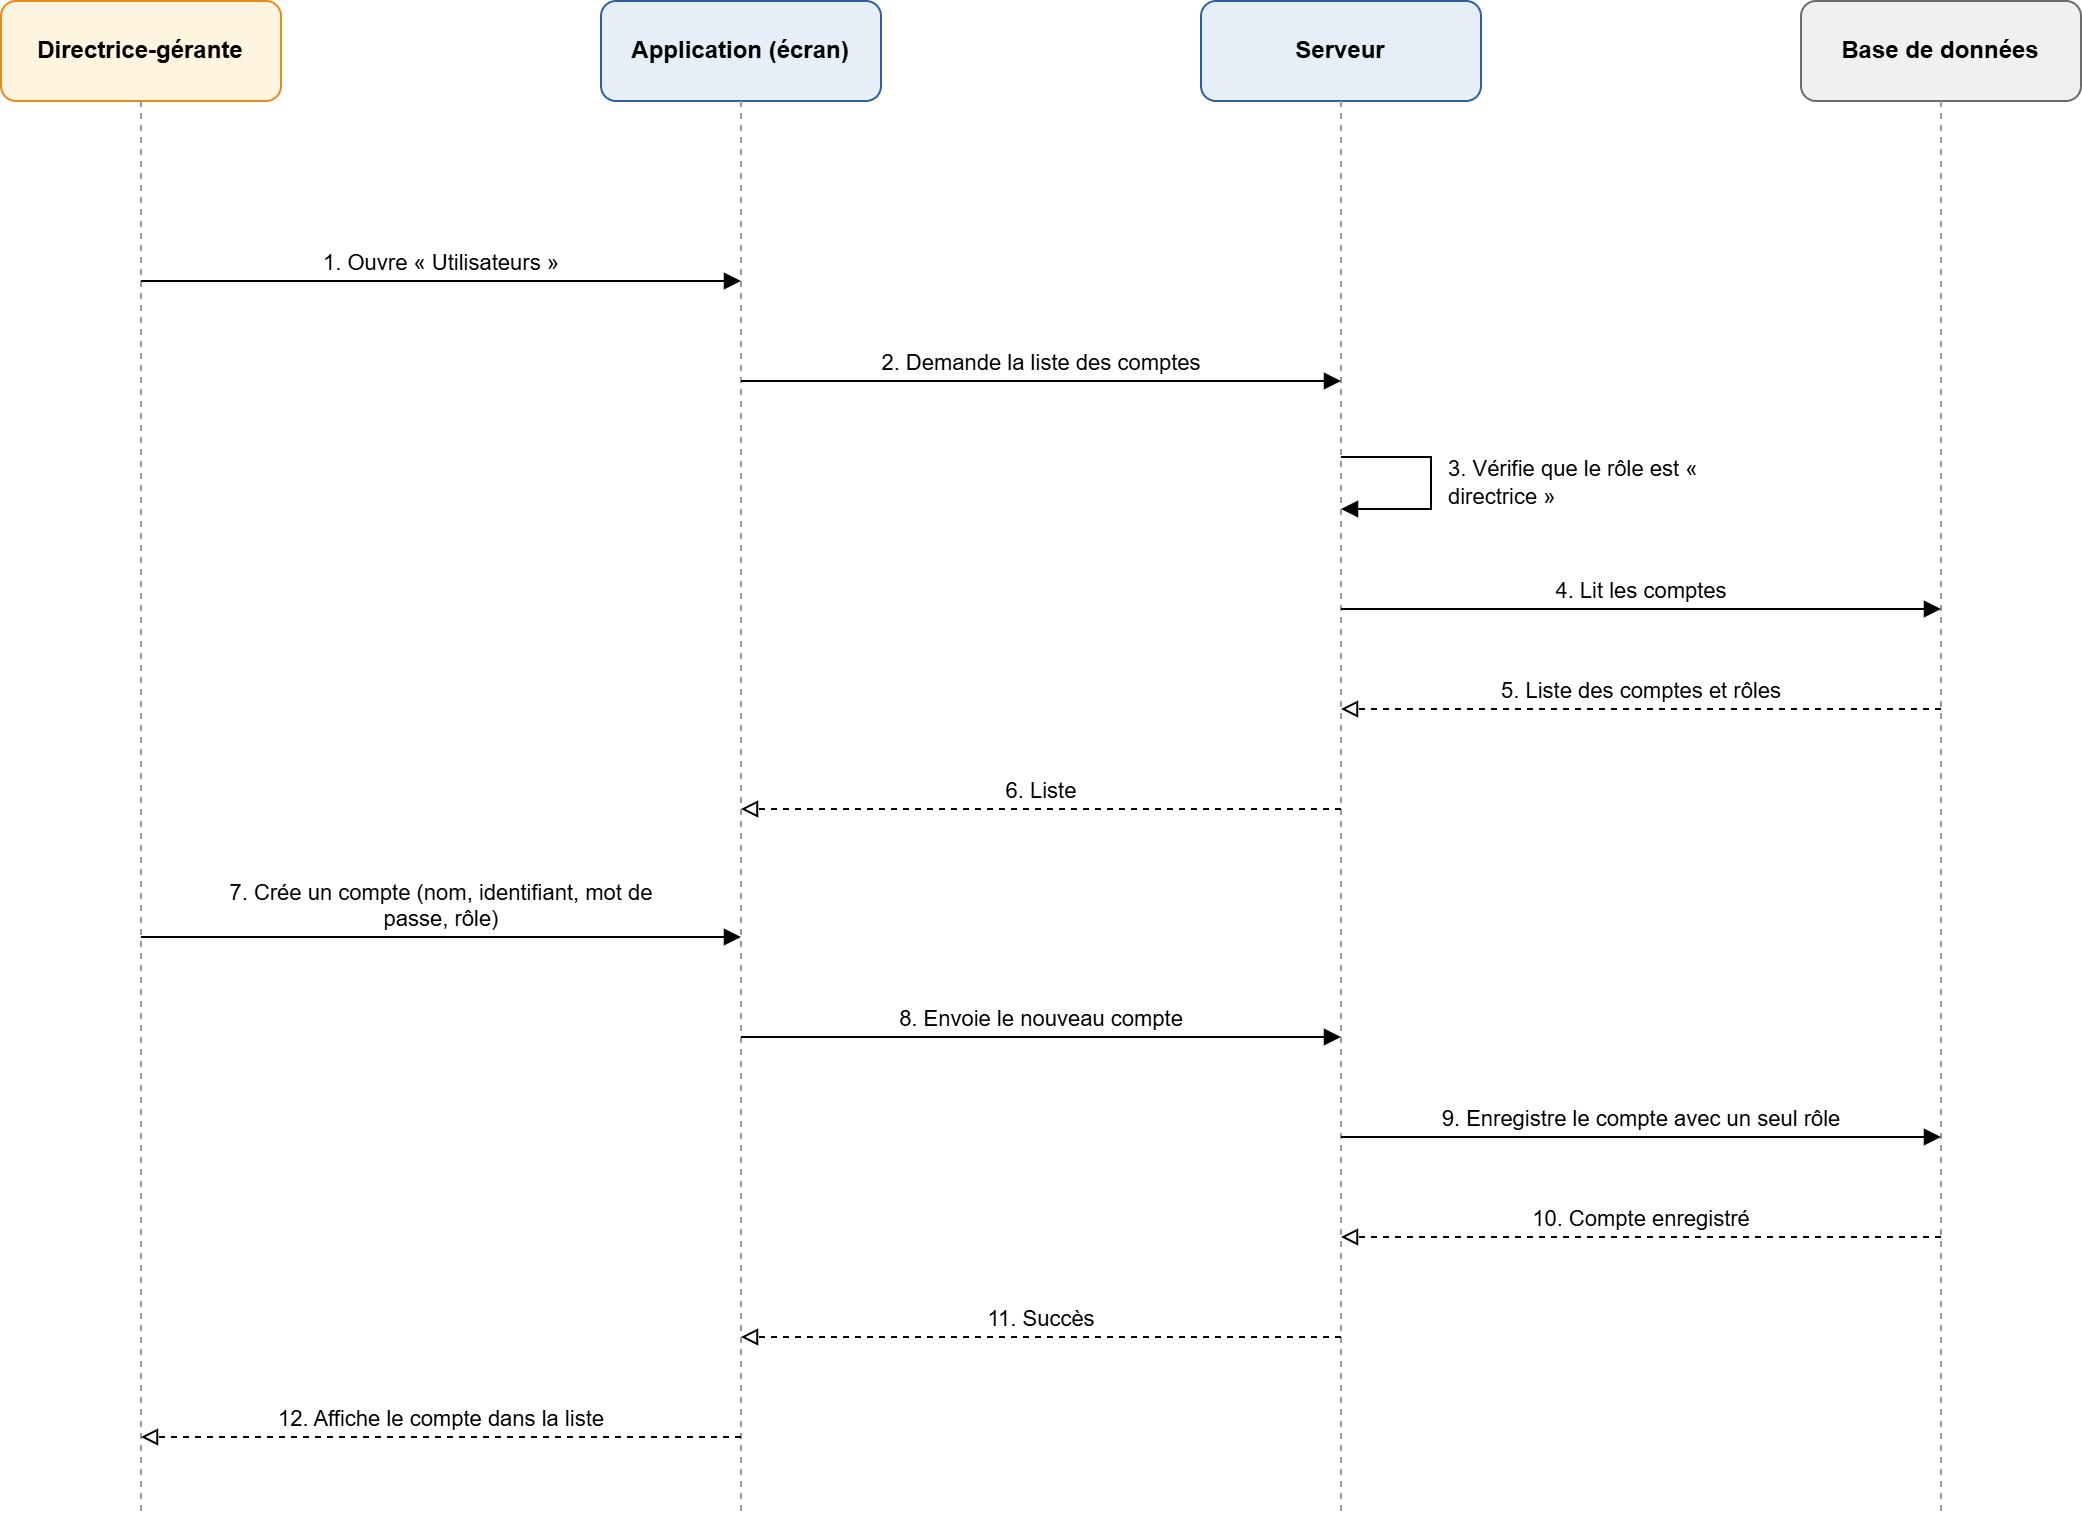

The diagram above was exported from draw.io. Its source (the exported page's mxGraphModel, read from the mxfile embedded in the PNG):
<mxGraphModel dx="772" dy="501" grid="1" gridSize="10" guides="1" tooltips="1" connect="1" arrows="1" fold="1" page="0" pageScale="1" pageWidth="827" pageHeight="1169" math="0" shadow="0">
  <root>
    <mxCell id="0" />
    <mxCell id="1" parent="0" />
    <mxCell id="p_D" parent="1" style="rounded=1;whiteSpace=wrap;html=1;fillColor=#FFF4E0;strokeColor=#E8891A;fontStyle=1;fontSize=12;" value="Directrice-gérante" vertex="1">
      <mxGeometry height="50" width="140" x="100" y="40" as="geometry" />
    </mxCell>
    <mxCell id="ll_D" edge="1" parent="1" source="p_D" style="endArrow=none;dashed=1;strokeColor=#999999;html=1;">
      <mxGeometry relative="1" as="geometry">
        <mxPoint x="170" y="798" as="targetPoint" />
      </mxGeometry>
    </mxCell>
    <mxCell id="p_UI" parent="1" style="rounded=1;whiteSpace=wrap;html=1;fillColor=#E6EEF8;strokeColor=#2F5F9E;fontStyle=1;fontSize=12;" value="Application (écran)" vertex="1">
      <mxGeometry height="50" width="140" x="400" y="40" as="geometry" />
    </mxCell>
    <mxCell id="ll_UI" edge="1" parent="1" source="p_UI" style="endArrow=none;dashed=1;strokeColor=#999999;html=1;">
      <mxGeometry relative="1" as="geometry">
        <mxPoint x="470" y="798" as="targetPoint" />
      </mxGeometry>
    </mxCell>
    <mxCell id="p_API" parent="1" style="rounded=1;whiteSpace=wrap;html=1;fillColor=#E6EEF8;strokeColor=#2F5F9E;fontStyle=1;fontSize=12;" value="Serveur" vertex="1">
      <mxGeometry height="50" width="140" x="700" y="40" as="geometry" />
    </mxCell>
    <mxCell id="ll_API" edge="1" parent="1" source="p_API" style="endArrow=none;dashed=1;strokeColor=#999999;html=1;">
      <mxGeometry relative="1" as="geometry">
        <mxPoint x="770" y="798" as="targetPoint" />
      </mxGeometry>
    </mxCell>
    <mxCell id="p_BD" parent="1" style="rounded=1;whiteSpace=wrap;html=1;fillColor=#F0F0F0;strokeColor=#6B6B6B;fontStyle=1;fontSize=12;" value="Base de données" vertex="1">
      <mxGeometry height="50" width="140" x="1000" y="40" as="geometry" />
    </mxCell>
    <mxCell id="ll_BD" edge="1" parent="1" source="p_BD" style="endArrow=none;dashed=1;strokeColor=#999999;html=1;">
      <mxGeometry relative="1" as="geometry">
        <mxPoint x="1070" y="798" as="targetPoint" />
      </mxGeometry>
    </mxCell>
    <mxCell id="m1" edge="1" parent="1" style="endArrow=block;endFill=1;html=1;verticalAlign=bottom;fontSize=11;labelBackgroundColor=none;" value="1. Ouvre « Utilisateurs »">
      <mxGeometry relative="1" as="geometry">
        <mxPoint x="170" y="180" as="sourcePoint" />
        <mxPoint x="470" y="180" as="targetPoint" />
      </mxGeometry>
    </mxCell>
    <mxCell id="m2" edge="1" parent="1" style="endArrow=block;endFill=1;html=1;verticalAlign=bottom;fontSize=11;labelBackgroundColor=none;" value="2. Demande la liste des comptes">
      <mxGeometry relative="1" as="geometry">
        <mxPoint x="470" y="230" as="sourcePoint" />
        <mxPoint x="770" y="230" as="targetPoint" />
      </mxGeometry>
    </mxCell>
    <mxCell id="m3" edge="1" parent="1" style="endArrow=block;endFill=1;html=1;rounded=0;" value="">
      <mxGeometry relative="1" as="geometry">
        <Array as="points">
          <mxPoint x="815" y="268" />
          <mxPoint x="815" y="294" />
        </Array>
        <mxPoint x="770" y="268" as="sourcePoint" />
        <mxPoint x="770" y="294" as="targetPoint" />
      </mxGeometry>
    </mxCell>
    <mxCell id="t3" parent="1" style="text;html=1;align=left;verticalAlign=middle;whiteSpace=wrap;fontSize=11;" value="3. Vérifie que le rôle est «&lt;br&gt;directrice »" vertex="1">
      <mxGeometry height="34" width="240" x="822" y="264" as="geometry" />
    </mxCell>
    <mxCell id="m4" edge="1" parent="1" style="endArrow=block;endFill=1;html=1;verticalAlign=bottom;fontSize=11;labelBackgroundColor=none;" value="4. Lit les comptes">
      <mxGeometry relative="1" as="geometry">
        <mxPoint x="770" y="344" as="sourcePoint" />
        <mxPoint x="1070" y="344" as="targetPoint" />
      </mxGeometry>
    </mxCell>
    <mxCell id="m5" edge="1" parent="1" style="endArrow=block;endFill=0;dashed=1;html=1;verticalAlign=bottom;fontSize=11;labelBackgroundColor=none;" value="5. Liste des comptes et rôles">
      <mxGeometry relative="1" as="geometry">
        <mxPoint x="1070" y="394" as="sourcePoint" />
        <mxPoint x="770" y="394" as="targetPoint" />
      </mxGeometry>
    </mxCell>
    <mxCell id="m6" edge="1" parent="1" style="endArrow=block;endFill=0;dashed=1;html=1;verticalAlign=bottom;fontSize=11;labelBackgroundColor=none;" value="6. Liste">
      <mxGeometry relative="1" as="geometry">
        <mxPoint x="770" y="444" as="sourcePoint" />
        <mxPoint x="470" y="444" as="targetPoint" />
      </mxGeometry>
    </mxCell>
    <mxCell id="m7" edge="1" parent="1" style="endArrow=block;endFill=1;html=1;verticalAlign=bottom;fontSize=11;labelBackgroundColor=none;" value="7. Crée un compte (nom, identifiant, mot de&lt;br&gt;passe, rôle)">
      <mxGeometry relative="1" as="geometry">
        <mxPoint x="170" y="508" as="sourcePoint" />
        <mxPoint x="470" y="508" as="targetPoint" />
      </mxGeometry>
    </mxCell>
    <mxCell id="m8" edge="1" parent="1" style="endArrow=block;endFill=1;html=1;verticalAlign=bottom;fontSize=11;labelBackgroundColor=none;" value="8. Envoie le nouveau compte">
      <mxGeometry relative="1" as="geometry">
        <mxPoint x="470" y="558" as="sourcePoint" />
        <mxPoint x="770" y="558" as="targetPoint" />
      </mxGeometry>
    </mxCell>
    <mxCell id="m9" edge="1" parent="1" style="endArrow=block;endFill=1;html=1;verticalAlign=bottom;fontSize=11;labelBackgroundColor=none;" value="9. Enregistre le compte avec un seul rôle">
      <mxGeometry relative="1" as="geometry">
        <mxPoint x="770" y="608" as="sourcePoint" />
        <mxPoint x="1070" y="608" as="targetPoint" />
      </mxGeometry>
    </mxCell>
    <mxCell id="m10" edge="1" parent="1" style="endArrow=block;endFill=0;dashed=1;html=1;verticalAlign=bottom;fontSize=11;labelBackgroundColor=none;" value="10. Compte enregistré">
      <mxGeometry relative="1" as="geometry">
        <mxPoint x="1070" y="658" as="sourcePoint" />
        <mxPoint x="770" y="658" as="targetPoint" />
      </mxGeometry>
    </mxCell>
    <mxCell id="m11" edge="1" parent="1" style="endArrow=block;endFill=0;dashed=1;html=1;verticalAlign=bottom;fontSize=11;labelBackgroundColor=none;" value="11. Succès">
      <mxGeometry relative="1" as="geometry">
        <mxPoint x="770" y="708" as="sourcePoint" />
        <mxPoint x="470" y="708" as="targetPoint" />
      </mxGeometry>
    </mxCell>
    <mxCell id="m12" edge="1" parent="1" style="endArrow=block;endFill=0;dashed=1;html=1;verticalAlign=bottom;fontSize=11;labelBackgroundColor=none;" value="12. Affiche le compte dans la liste">
      <mxGeometry relative="1" as="geometry">
        <mxPoint x="470" y="758" as="sourcePoint" />
        <mxPoint x="170" y="758" as="targetPoint" />
      </mxGeometry>
    </mxCell>
  </root>
</mxGraphModel>